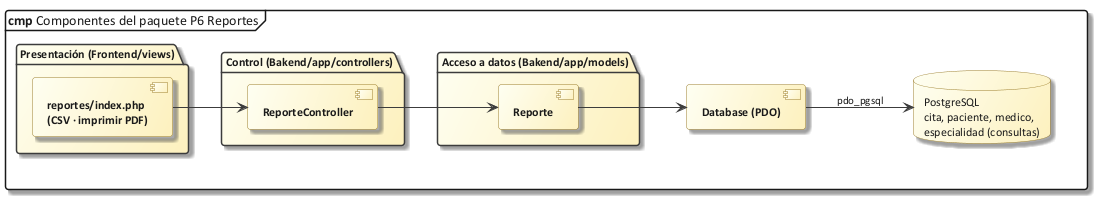

The diagram above was rendered by PlantUML. Its source (embedded in the PNG):
@startuml 60_comp_p6
!include C:/Users/Sergio Estaca Paco/Desktop/HeadSalud/Docs/diagramas/estilo_ea.iuml
mainframe **cmp** Componentes del paquete P6 Reportes
left to right direction
package "Presentación (Frontend/views)" {
  component "reportes/index.php\n(CSV · imprimir PDF)" as vRep
}
package "Control (Bakend/app/controllers)" {
  component "ReporteController" as cRep
}
package "Acceso a datos (Bakend/app/models)" {
  component "Reporte" as mRep
}
component "Database (PDO)" as PDO
database "PostgreSQL\ncita, paciente, medico,\nespecialidad (consultas)" as DB
vRep --> cRep
cRep --> mRep
mRep --> PDO
PDO --> DB : pdo_pgsql
@enduml